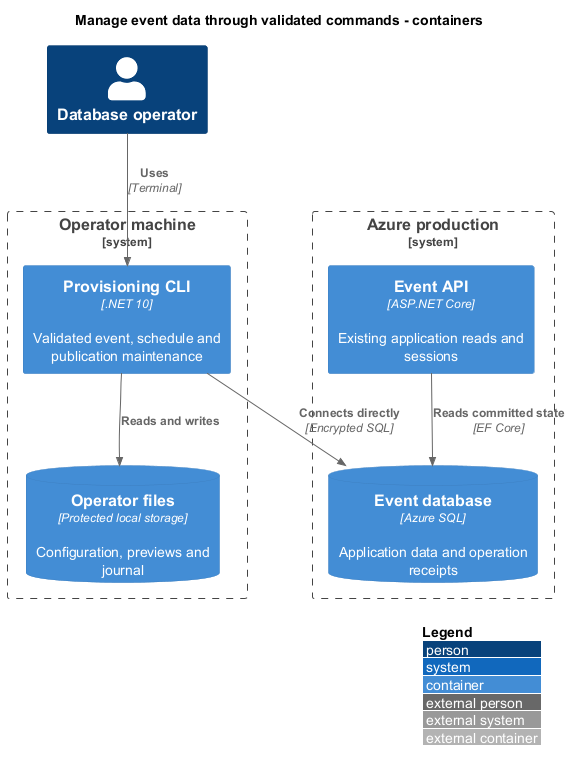

The diagram above was rendered by PlantUML. Its source (embedded in the PNG):
@startuml
title Manage event data through validated commands - containers
!include <C4/C4_Container>
LAYOUT_WITH_LEGEND()
Person(op, "Database operator")
System_Boundary(local, "Operator machine") {
Container(cli, "Provisioning CLI", ".NET 10", "Validated event, schedule and publication maintenance")
ContainerDb(files, "Operator files", "Protected local storage", "Configuration, previews and journal")
}
System_Boundary(azure, "Azure production") {
ContainerDb(db, "Event database", "Azure SQL", "Application data and operation receipts")
Container(api, "Event API", "ASP.NET Core", "Existing application reads and sessions")
}
Rel(op, cli, "Uses", "Terminal")
Rel(cli, files, "Reads and writes")
Rel(cli, db, "Connects directly", "Encrypted SQL")
Rel(api, db, "Reads committed state", "EF Core")
@enduml